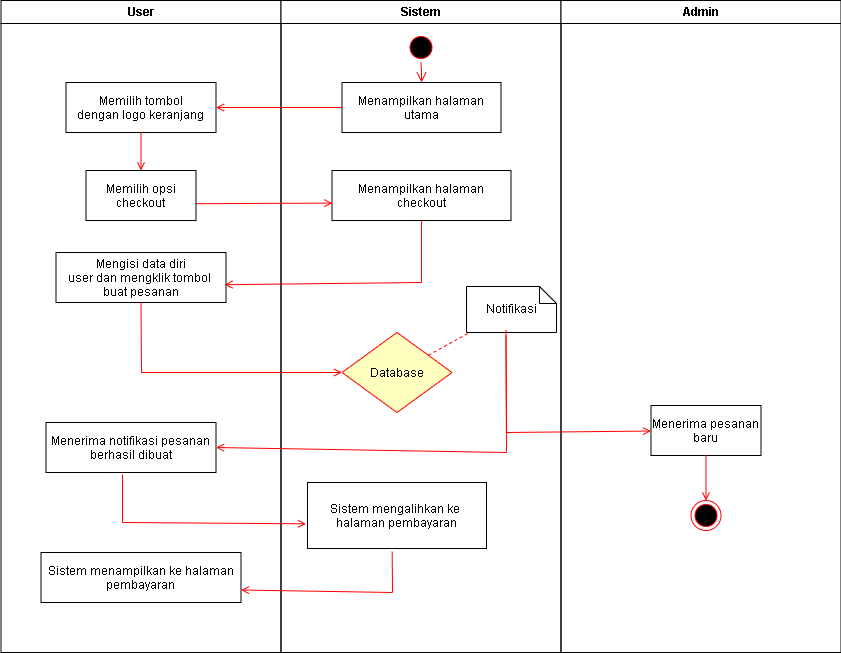

The diagram above was exported from draw.io. Its source (the exported page's mxGraphModel, read from the mxfile embedded in the PNG):
<mxGraphModel dx="1221" dy="641" grid="1" gridSize="10" guides="1" tooltips="1" connect="1" arrows="1" fold="1" page="1" pageScale="1" pageWidth="1169" pageHeight="826" background="none" math="0" shadow="0">
  <root>
    <mxCell id="0" />
    <mxCell id="1" parent="0" />
    <mxCell id="2" value="User" style="swimlane;whiteSpace=wrap;startSize=23;" parent="1" vertex="1">
      <mxGeometry x="164.5" y="128" width="280" height="652" as="geometry" />
    </mxCell>
    <mxCell id="7" value="Memilih tombol&#10;dengan logo keranjang" style="" parent="2" vertex="1">
      <mxGeometry x="65" y="82" width="150" height="50" as="geometry" />
    </mxCell>
    <mxCell id="8" value="Memilih opsi&#10;checkout" style="" parent="2" vertex="1">
      <mxGeometry x="85" y="170" width="110" height="50" as="geometry" />
    </mxCell>
    <mxCell id="9" value="" style="endArrow=open;strokeColor=#FF0000;endFill=1;rounded=0" parent="2" source="7" target="8" edge="1">
      <mxGeometry relative="1" as="geometry" />
    </mxCell>
    <mxCell id="s2VcV_D2OFKvdoZbK1c8-41" value="Mengisi data diri&#10;user dan mengklik tombol &#10;buat pesanan" style="" vertex="1" parent="2">
      <mxGeometry x="55" y="252" width="170" height="50" as="geometry" />
    </mxCell>
    <mxCell id="s2VcV_D2OFKvdoZbK1c8-43" value="Menerima notifikasi pesanan&#10;berhasil dibuat" style="" vertex="1" parent="2">
      <mxGeometry x="45" y="422" width="170" height="50" as="geometry" />
    </mxCell>
    <mxCell id="s2VcV_D2OFKvdoZbK1c8-50" value="Sistem menampilkan ke halaman&#10;pembayaran" style="" vertex="1" parent="2">
      <mxGeometry x="40" y="552" width="200" height="50" as="geometry" />
    </mxCell>
    <mxCell id="3" value="Sistem" style="swimlane;whiteSpace=wrap" parent="1" vertex="1">
      <mxGeometry x="444.5" y="128" width="280" height="652" as="geometry" />
    </mxCell>
    <mxCell id="13" value="" style="ellipse;shape=startState;fillColor=#000000;strokeColor=#ff0000;" parent="3" vertex="1">
      <mxGeometry x="125" y="32" width="30" height="30" as="geometry" />
    </mxCell>
    <mxCell id="14" value="" style="edgeStyle=elbowEdgeStyle;elbow=horizontal;verticalAlign=bottom;endArrow=open;endSize=8;strokeColor=#FF0000;endFill=1;rounded=0" parent="3" source="13" target="15" edge="1">
      <mxGeometry x="40" y="20" as="geometry">
        <mxPoint x="55" y="90" as="targetPoint" />
      </mxGeometry>
    </mxCell>
    <mxCell id="15" value="Menampilkan halaman&#10;utama" style="" parent="3" vertex="1">
      <mxGeometry x="61" y="82" width="159" height="50" as="geometry" />
    </mxCell>
    <mxCell id="16" value="Menampilkan halaman&#10;checkout" style="" parent="3" vertex="1">
      <mxGeometry x="51" y="170" width="179" height="50" as="geometry" />
    </mxCell>
    <mxCell id="21" value="Database" style="rhombus;fillColor=#ffffc0;strokeColor=#ff0000;" parent="3" vertex="1">
      <mxGeometry x="61" y="332" width="110" height="80" as="geometry" />
    </mxCell>
    <mxCell id="s2VcV_D2OFKvdoZbK1c8-44" value="Sistem mengalihkan ke &#10;halaman pembayaran" style="" vertex="1" parent="3">
      <mxGeometry x="26.5" y="482" width="179" height="66" as="geometry" />
    </mxCell>
    <mxCell id="31" value="Notifikasi" style="shape=note;whiteSpace=wrap;size=17" parent="3" vertex="1">
      <mxGeometry x="185.5" y="286" width="90" height="46" as="geometry" />
    </mxCell>
    <mxCell id="32" value="" style="endArrow=none;strokeColor=#FF0000;endFill=0;rounded=0;dashed=1" parent="3" source="21" target="31" edge="1">
      <mxGeometry relative="1" as="geometry">
        <mxPoint x="315.5" y="462" as="sourcePoint" />
      </mxGeometry>
    </mxCell>
    <mxCell id="4" value="Admin" style="swimlane;whiteSpace=wrap" parent="1" vertex="1">
      <mxGeometry x="724.5" y="128" width="280" height="652" as="geometry" />
    </mxCell>
    <mxCell id="33" value="Menerima pesanan&#10;baru" style="" parent="4" vertex="1">
      <mxGeometry x="90" y="405" width="110" height="50" as="geometry" />
    </mxCell>
    <mxCell id="38" value="" style="ellipse;shape=endState;fillColor=#000000;strokeColor=#ff0000" parent="4" vertex="1">
      <mxGeometry x="130" y="500" width="30" height="30" as="geometry" />
    </mxCell>
    <mxCell id="39" value="" style="endArrow=open;strokeColor=#FF0000;endFill=1;rounded=0" parent="4" source="33" target="38" edge="1">
      <mxGeometry relative="1" as="geometry" />
    </mxCell>
    <mxCell id="s2VcV_D2OFKvdoZbK1c8-45" value="" style="endArrow=open;strokeColor=#FF0000;endFill=1;rounded=0;exitX=0;exitY=0.5;exitDx=0;exitDy=0;entryX=1;entryY=0.5;entryDx=0;entryDy=0;" edge="1" parent="1" source="15" target="7">
      <mxGeometry relative="1" as="geometry">
        <mxPoint x="420" y="280" as="sourcePoint" />
        <mxPoint x="420" y="340" as="targetPoint" />
      </mxGeometry>
    </mxCell>
    <mxCell id="s2VcV_D2OFKvdoZbK1c8-46" value="" style="endArrow=open;strokeColor=#FF0000;endFill=1;rounded=0;exitX=0.996;exitY=0.664;exitDx=0;exitDy=0;entryX=0.002;entryY=0.652;entryDx=0;entryDy=0;exitPerimeter=0;entryPerimeter=0;" edge="1" parent="1" source="8" target="16">
      <mxGeometry relative="1" as="geometry">
        <mxPoint x="475" y="273" as="sourcePoint" />
        <mxPoint x="365" y="273" as="targetPoint" />
      </mxGeometry>
    </mxCell>
    <mxCell id="19" value="" style="endArrow=open;strokeColor=#FF0000;endFill=1;rounded=0;entryX=0.991;entryY=0.644;entryDx=0;entryDy=0;entryPerimeter=0;" parent="1" source="16" target="s2VcV_D2OFKvdoZbK1c8-41" edge="1">
      <mxGeometry relative="1" as="geometry">
        <mxPoint x="519.5" y="453" as="targetPoint" />
        <Array as="points">
          <mxPoint x="585" y="410" />
        </Array>
      </mxGeometry>
    </mxCell>
    <mxCell id="s2VcV_D2OFKvdoZbK1c8-47" value="" style="endArrow=open;strokeColor=#FF0000;endFill=1;rounded=0;exitX=0.5;exitY=1;exitDx=0;exitDy=0;entryX=0;entryY=0.5;entryDx=0;entryDy=0;" edge="1" parent="1" source="s2VcV_D2OFKvdoZbK1c8-41" target="21">
      <mxGeometry relative="1" as="geometry">
        <mxPoint x="270" y="520" as="sourcePoint" />
        <mxPoint x="461.0799999999999" y="587.818" as="targetPoint" />
        <Array as="points">
          <mxPoint x="305" y="500" />
        </Array>
      </mxGeometry>
    </mxCell>
    <mxCell id="s2VcV_D2OFKvdoZbK1c8-48" value="" style="endArrow=open;strokeColor=#FF0000;endFill=1;rounded=0;entryX=1;entryY=0.5;entryDx=0;entryDy=0;exitX=0.438;exitY=1.068;exitDx=0;exitDy=0;exitPerimeter=0;" edge="1" parent="1" source="31" target="s2VcV_D2OFKvdoZbK1c8-43">
      <mxGeometry relative="1" as="geometry">
        <mxPoint x="559.5" y="616" as="sourcePoint" />
        <mxPoint x="390" y="644" as="targetPoint" />
        <Array as="points">
          <mxPoint x="670" y="580" />
        </Array>
      </mxGeometry>
    </mxCell>
    <mxCell id="37" value="" style="edgeStyle=none;strokeColor=#FF0000;endArrow=open;endFill=1;rounded=0;exitX=0.439;exitY=0.955;exitDx=0;exitDy=0;exitPerimeter=0;" parent="1" target="33" edge="1" source="31">
      <mxGeometry width="100" height="100" relative="1" as="geometry">
        <mxPoint x="670" y="520" as="sourcePoint" />
        <mxPoint x="814.5" y="557.5" as="targetPoint" />
        <Array as="points">
          <mxPoint x="670" y="560" />
        </Array>
      </mxGeometry>
    </mxCell>
    <mxCell id="s2VcV_D2OFKvdoZbK1c8-51" value="" style="endArrow=open;strokeColor=#FF0000;endFill=1;rounded=0;exitX=0.45;exitY=1.044;exitDx=0;exitDy=0;entryX=-0.008;entryY=0.626;entryDx=0;entryDy=0;exitPerimeter=0;entryPerimeter=0;" edge="1" parent="1" source="s2VcV_D2OFKvdoZbK1c8-43" target="s2VcV_D2OFKvdoZbK1c8-44">
      <mxGeometry relative="1" as="geometry">
        <mxPoint x="280" y="660" as="sourcePoint" />
        <mxPoint x="505" y="690" as="targetPoint" />
        <Array as="points">
          <mxPoint x="286" y="650" />
        </Array>
      </mxGeometry>
    </mxCell>
    <mxCell id="s2VcV_D2OFKvdoZbK1c8-52" value="" style="endArrow=open;strokeColor=#FF0000;endFill=1;rounded=0;exitX=0.473;exitY=1.049;exitDx=0;exitDy=0;exitPerimeter=0;entryX=1;entryY=0.75;entryDx=0;entryDy=0;" edge="1" parent="1" source="s2VcV_D2OFKvdoZbK1c8-44" target="s2VcV_D2OFKvdoZbK1c8-50">
      <mxGeometry relative="1" as="geometry">
        <mxPoint x="684" y="640" as="sourcePoint" />
        <mxPoint x="390" y="736" as="targetPoint" />
        <Array as="points">
          <mxPoint x="556" y="720" />
        </Array>
      </mxGeometry>
    </mxCell>
  </root>
</mxGraphModel>